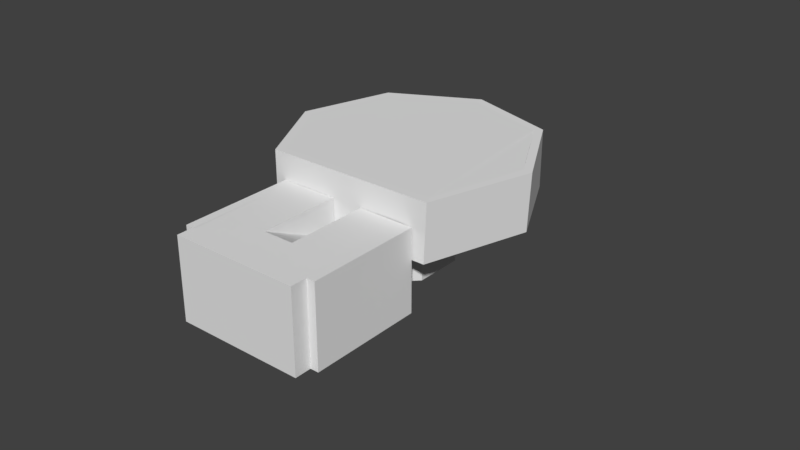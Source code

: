 # Source: Level.blend  (saved by Blender 2.79.0; exported with 4.5.12 LTS)
import bpy
from mathutils import Matrix  # noqa: F401  (used for matrix-valued properties, if any)

bpy.ops.wm.read_factory_settings(use_empty=True)
scene = bpy.context.scene
scene.name = 'Scene'

# ---- collections
col_collection_1 = bpy.data.collections.new('Collection 1'); scene.collection.children.link(col_collection_1)

# ---- materials (node trees are filled in below, after node groups)
mat_staircases = bpy.data.materials.new('Staircases')
mat_staircases.alpha_threshold = 0.0
mat_staircases.use_transparent_shadow = False
mat_staircases.roughness = 0.5
mat_staircases.line_color = (0.0, 0.0, 0.0, 1.0)
mat_ground_floor = bpy.data.materials.new('Ground floor')
mat_ground_floor.alpha_threshold = 0.0
mat_ground_floor.use_transparent_shadow = False
mat_ground_floor.roughness = 0.5
mat_pilar = bpy.data.materials.new('Pilar')
mat_pilar.alpha_threshold = 0.0
mat_pilar.use_transparent_shadow = False
mat_pilar.roughness = 0.5
mat_material = bpy.data.materials.new('Material')
mat_material.alpha_threshold = 0.0
mat_material.use_transparent_shadow = False
mat_material.roughness = 0.5
mat_material.specular_intensity = 0.0
mat_first = bpy.data.materials.new('First')
mat_first.alpha_threshold = 0.0
mat_first.use_transparent_shadow = False
mat_first.roughness = 0.5

# ---- material node trees

# ---- world
world_world = bpy.data.worlds.new('World'); scene.world = world_world
world_world.color = (0.05088, 0.05088, 0.05088)
world_world.use_sun_shadow = False
world_world.sun_shadow_jitter_overblur = 0.0
world_world.cycles.sampling_method = 'MANUAL'

# ---- meshes
me_cube_004 = bpy.data.meshes.new('Cube.004')
me_cube_004.from_pydata([(-7.993, -3.737, -2.242), (-7.993, -3.737, 2.242), (-7.993, 3.737, -2.242), (-7.993, 3.737, 2.242), (7.993, -3.737, -2.242), (7.993, 3.737, -2.242), (-7.993, -2.147e-08, 2.242), (7.993, -2.147e-08, -2.242), (-9.537e-07, -3.737, 0.0), (-9.537e-07, 3.737, 0.0), (-7.993, 1.868, 2.242), (7.993, 1.868, -2.242), (-7.993, -1.868, 2.242), (7.993, -1.868, -2.242), (-3.996, 3.737, 1.121), (3.996, 3.737, -1.121), (3.996, -3.737, -1.121), (-3.996, -3.737, 1.121), (-7.993, 2.802, 2.242), (7.993, 3.737, -1.681), (7.993, 2.802, -2.242), (7.993, -3.737, -1.681), (-5.995, -3.737, 2.242), (-7.993, -0.9341, 2.242), (7.993, -0.9341, -2.242), (1.998, -3.737, 0.0), (-9.537e-07, -3.737, 0.5605), (-9.537e-07, 3.737, 0.5605), (-7.993, 0.9341, 2.242), (7.993, 0.9341, -2.242), (-7.993, -2.802, 2.242), (-5.995, 3.737, 2.242), (7.993, -2.802, -2.242), (1.998, 3.737, 0.0), (-1.998, 3.737, 1.121), (-3.996, 3.737, 1.681), (5.995, 3.737, -1.121), (3.996, 3.737, -0.5605), (5.995, -3.737, -1.121), (3.996, -3.737, -0.5605), (-1.998, -3.737, 1.121), (-3.996, -3.737, 1.681), (-1.998, -3.737, 0.5605), (5.995, -3.737, -1.681), (1.998, 3.737, -0.5605), (5.995, 3.737, -1.681), (-5.995, 3.737, 1.681), (-1.998, 3.737, 0.5605), (1.998, -3.737, -0.5605), (-5.995, -3.737, 1.681), (-7.993, 3.269, 2.242), (7.993, 3.737, -1.962), (-6.994, -3.737, 2.242), (-7.993, -0.4671, 2.242), (0.9991, -3.737, 0.0), (-9.537e-07, 3.737, 0.2802), (-7.993, 1.401, 2.242), (-7.993, -2.335, 2.242), (-3.996, 3.737, 1.401), (3.996, 3.737, -0.8407), (4.995, -3.737, -1.121), (3.996, -3.737, -0.8407), (-2.997, -3.737, 1.121), (-7.993, 2.335, 2.242), (-7.993, 3.737, 0.0), (-1.907e-06, 3.737, -2.242), (-7.993, -1.401, 2.242), (-7.993, 0.4671, 2.242), (-7.993, -3.269, 2.242), (-6.994, 3.737, 2.242), (0.9991, 3.737, 0.0), (-2.997, 3.737, 1.121), (4.995, 3.737, -1.121), (-0.9991, -3.737, 0.5605), (6.994, -3.737, -1.681), (5.995, -3.737, -1.401), (7.993, 0.0, -1.681), (2.997, 3.737, -0.5605), (1.998, 3.737, -0.2802), (6.994, 3.737, -1.681), (5.995, 3.737, -1.401), (-4.995, 3.737, 1.681), (-5.995, 3.737, 1.962), (-0.9991, 3.737, 0.5605), (-1.998, 3.737, 0.8407), (2.997, -3.737, -0.5605), (-4.995, -3.737, 1.681), (5.995, 0.0, -1.121), (5.995, 0.0, -1.681), (5.495, 3.737, -1.121), (5.995, 1.868, -1.121), (5.495, -3.737, -1.121), (5.995, -3.737, -1.261), (5.995, 3.737, -1.261), (5.995, -1.868, -1.121)], [], [(3, 64, 2, 0, 1, 68, 30, 57, 12, 66, 23, 53, 6, 67, 28, 56, 10, 63, 18, 50), (91, 92, 38), (10, 56, 28, 67, 6, 53, 23, 66, 12, 57, 30, 68, 1, 52, 22, 31, 69, 3, 50, 18, 63), (5, 20, 11, 29, 7, 24, 13, 32, 4, 0, 2, 65), (93, 89, 36), (84, 34, 40, 42, 47), (49, 46, 82, 31, 22), (41, 17, 14, 58, 35), (48, 44, 78, 33, 25), (55, 27, 26, 8, 9), (59, 37, 39, 61, 16, 15), (21, 4, 32, 13, 24, 7, 29, 11, 20, 5, 51, 19, 76), (76, 19, 79, 45, 88, 43, 74, 21), (48, 85, 39, 37, 77, 44), (33, 70, 9, 8, 54, 25), (34, 71, 14, 17, 62, 40), (27, 83, 47, 42, 73, 26), (49, 86, 41, 35, 81, 46), (87, 90, 36, 89, 72, 15, 16, 60, 91, 38, 94), (80, 93, 36, 90, 87, 94, 38, 92, 75, 43, 88, 45), (2, 64, 3, 69, 31, 82, 46, 81, 35, 58, 14, 71, 34, 84, 47, 83, 27, 55, 9, 70, 33, 78, 44, 77, 37, 59, 15, 72, 89, 93, 80, 45, 79, 19, 51, 5, 65), (1, 0, 4, 21, 74, 43, 75, 92, 91, 60, 16, 61, 39, 85, 48, 25, 54, 8, 26, 73, 42, 40, 62, 17, 41, 86, 49, 22, 52)])
_uv = me_cube_004.uv_layers.new(name='UVMap')
_uv.uv.foreach_set('vector', [0.7149, 2.033e-08, 0.8124, 1.016e-08, 0.9099, 0.0, 0.9099, 0.3186, 0.7149, 0.3186, 0.7149, 0.2987, 0.7149, 0.2787, 0.7149, 0.2588, 0.7149, 0.2389, 0.7149, 0.219, 0.7149, 0.1991, 0.7149, 0.1792, 0.7149, 0.1593, 0.7149, 0.1394, 0.7149, 0.1195, 0.7149, 0.09955, 0.7149, 0.07964, 0.7149, 0.05973, 0.7149, 0.03982, 0.7149, 0.01991, 0.3737, 0.1065, 0.3676, 0.08518, 0.3737, 0.08518, 0.7149, 0.8761, 0.7149, 0.8561, 0.7149, 0.8362, 0.7149, 0.8163, 0.7149, 0.7964, 0.7149, 0.7765, 0.7149, 0.7566, 0.7149, 0.7367, 0.7149, 0.7168, 0.7149, 0.6969, 0.7149, 0.677, 0.7149, 0.657, 0.7149, 0.6371, 0.7584, 0.6371, 0.8018, 0.6371, 0.8018, 0.9557, 0.7584, 0.9557, 0.7149, 0.9557, 0.7149, 0.9358, 0.7149, 0.9159, 0.7149, 0.896, 0.325, 0.6814, 0.2844, 0.6814, 0.2437, 0.6814, 0.2031, 0.6814, 0.1625, 0.6814, 0.1219, 0.6814, 0.08124, 0.6814, 0.04062, 0.6814, 2.074e-08, 0.6814, 0.0, 0.0, 0.325, 0.0, 0.325, 0.3407, 0.6723, 0.08518, 0.6662, 0.1065, 0.6662, 0.08518, 0.1478, 0.6814, 0.16, 0.6814, 0.16, 1.0, 0.1356, 1.0, 0.1356, 0.6814, 0.2088, 1.0, 0.2088, 0.6814, 0.2209, 0.6814, 0.2331, 0.6814, 0.2331, 1.0, 0.08689, 0.6814, 0.1113, 0.6814, 0.1113, 1.0, 0.09908, 1.0, 0.08689, 1.0, 0.16, 1.0, 0.16, 0.6814, 0.1722, 0.6814, 0.1844, 0.6814, 0.1844, 1.0, 0.9878, 0.9557, 0.9756, 0.9557, 0.9756, 0.6371, 1.0, 0.6371, 1.0, 0.9557, 0.1235, 0.6814, 0.1356, 0.6814, 0.1356, 1.0, 0.1235, 1.0, 0.1113, 1.0, 0.1113, 0.6814, 0.1844, 0.6814, 0.2088, 0.6814, 0.2088, 0.7213, 0.2088, 0.7611, 0.2088, 0.8009, 0.2088, 0.8407, 0.2088, 0.8805, 0.2088, 0.9204, 0.2088, 0.9602, 0.2088, 1.0, 0.1966, 1.0, 0.1844, 1.0, 0.1844, 0.8407, 0.8018, 0.4778, 0.8018, 0.6371, 0.7584, 0.6371, 0.7149, 0.6371, 0.7149, 0.4778, 0.7149, 0.3186, 0.7584, 0.3186, 0.8018, 0.3186, 0.9099, 1.016e-08, 0.9534, 0.0, 0.9968, 1.016e-08, 0.9968, 0.3186, 0.9534, 0.3186, 0.9099, 0.3186, 0.8887, 0.9557, 0.8453, 0.9557, 0.8018, 0.9557, 0.8018, 0.6371, 0.8453, 0.6371, 0.8887, 0.6371, 0.8018, 0.3186, 0.8453, 0.3186, 0.8887, 0.3186, 0.8887, 0.6371, 0.8453, 0.6371, 0.8018, 0.6371, 0.9756, 0.6371, 0.9322, 0.6371, 0.8887, 0.6371, 0.8887, 0.3186, 0.9322, 0.3186, 0.9756, 0.3186, 0.8887, 0.6371, 0.9322, 0.6371, 0.9756, 0.6371, 0.9756, 0.9557, 0.9322, 0.9557, 0.8887, 0.9557, 0.08689, 0.8407, 0.08689, 0.9204, 0.08689, 1.0, 0.06517, 1.0, 0.04345, 1.0, 6.221e-08, 1.0, 0.0, 0.6814, 0.04345, 0.6814, 0.06517, 0.6814, 0.08689, 0.6814, 0.08689, 0.7611, 0.9878, 0.6371, 0.9817, 0.6371, 0.9756, 0.6371, 0.9756, 0.5575, 0.9756, 0.4778, 0.9756, 0.3982, 0.9756, 0.3186, 0.9817, 0.3186, 0.9878, 0.3186, 1.0, 0.3186, 1.0, 0.4778, 1.0, 0.6371, 0.7149, 0.6814, 0.6175, 0.6814, 0.52, 0.6814, 0.52, 0.6388, 0.52, 0.5963, 0.5321, 0.5963, 0.5443, 0.5963, 0.5443, 0.5537, 0.5443, 0.5111, 0.5565, 0.5111, 0.5687, 0.5111, 0.5687, 0.4685, 0.5687, 0.4259, 0.5809, 0.4259, 0.5931, 0.4259, 0.5931, 0.3833, 0.5931, 0.3407, 0.6053, 0.3407, 0.6175, 0.3407, 0.6175, 0.2981, 0.6175, 0.2555, 0.6296, 0.2555, 0.6418, 0.2555, 0.6418, 0.2129, 0.6418, 0.1704, 0.654, 0.1704, 0.6662, 0.1704, 0.6662, 0.1278, 0.6662, 0.1065, 0.6723, 0.08518, 0.6784, 0.08518, 0.6906, 0.08518, 0.6906, 0.04259, 0.6906, 0.0, 0.7028, 0.0, 0.7149, 0.0, 0.7149, 0.3407, 0.52, 0.6814, 0.325, 0.6814, 0.325, 0.0, 0.3493, 0.0, 0.3493, 0.04259, 0.3493, 0.08518, 0.3615, 0.08518, 0.3676, 0.08518, 0.3737, 0.1065, 0.3737, 0.1278, 0.3737, 0.1704, 0.3859, 0.1704, 0.3981, 0.1704, 0.3981, 0.2129, 0.3981, 0.2555, 0.4225, 0.2555, 0.4225, 0.2981, 0.4225, 0.3407, 0.4468, 0.3407, 0.4468, 0.3833, 0.4468, 0.4259, 0.4712, 0.4259, 0.4712, 0.4685, 0.4712, 0.5111, 0.4956, 0.5111, 0.4956, 0.5537, 0.4956, 0.5963, 0.52, 0.5963, 0.52, 0.6388])
me_cube_004.materials.append(mat_staircases)
me_cube_004.use_remesh_preserve_volume = False
me_cube_004.use_remesh_preserve_attributes = False
me_cube_004.use_mirror_vertex_groups = False
me_cube_004.update()
me_cube_001 = bpy.data.meshes.new('Cube.001')
me_cube_001.from_pydata([(-1.92, -1.92, -2.156), (-1.92, -1.92, 1.684), (-1.92, 1.92, -2.156), (-1.92, 1.92, 1.684), (1.92, -1.92, -2.156), (1.92, -1.92, 1.684), (1.92, 1.92, -2.156), (1.92, 1.92, 1.684), (-28.62, 37.57, -2.193), (-36.81, 29.52, -2.193), (-36.91, 18.04, -2.193), (-28.86, 9.856, -2.193), (-17.38, 9.756, -2.193), (-9.196, 17.8, -2.193), (-9.096, 29.28, -2.193), (-17.14, 37.47, -2.193), (-35.84, 29.11, -2.193), (-28.23, 36.59, -2.193), (-35.93, 18.44, -2.193), (-28.45, 10.83, -2.193), (-17.78, 10.74, -2.193), (-10.17, 18.22, -2.193), (-10.08, 28.89, -2.193), (-17.56, 36.5, -2.193), (-35.84, 29.11, 4.846), (-28.23, 36.59, 4.846), (-35.93, 18.44, 4.846), (-28.45, 10.83, 4.846), (-17.78, 10.74, 4.846), (-10.17, 18.22, 4.846), (-10.08, 28.89, 4.846), (-17.56, 36.5, 4.846), (-36.81, 29.52, 4.846), (-28.62, 37.57, 4.846), (-36.91, 18.04, 4.846), (-28.86, 9.856, 4.846), (-17.38, 9.756, 4.846), (-9.196, 17.8, 4.846), (-9.096, 29.28, 4.846), (-17.14, 37.47, 4.846), (-28.86, 9.856, -2.193), (-17.38, 9.756, -2.193), (-17.38, 9.756, 4.846), (-28.86, 9.856, 4.846), (-17.78, 10.74, -2.193), (-28.45, 10.83, -2.193), (-28.45, 10.83, 4.846), (-17.78, 10.74, 4.846), (-24.92, 9.822, 1.784), (-24.92, 10.8, 1.784), (-24.92, 9.822, -2.056), (-24.92, 10.8, -2.056), (-21.08, 9.788, -2.056), (-21.08, 10.77, -2.056), (-21.08, 9.788, 1.784), (-21.08, 10.77, 1.784)], [], [(16, 18, 19, 20, 21, 22, 23, 17), (13, 14, 38, 37), (22, 21, 29, 30), (12, 13, 37, 36), (21, 20, 28, 29), (40, 50, 48, 54, 42, 43), (44, 53, 55, 49, 46, 47), (10, 11, 35, 34), (19, 18, 26, 27), (24, 25, 33, 32), (26, 24, 32, 34), (27, 26, 34, 35), (47, 46, 43, 42), (29, 28, 36, 37), (30, 29, 37, 38), (31, 30, 38, 39), (25, 31, 39, 33), (23, 22, 30, 31), (14, 15, 39, 38), (17, 23, 31, 25), (16, 17, 25, 24), (15, 8, 33, 39), (8, 9, 32, 33), (18, 16, 24, 26), (9, 10, 34, 32), (55, 54, 48, 49), (50, 51, 49, 48), (42, 54, 52, 50, 40, 41), (53, 52, 54, 55), (46, 49, 51, 53, 44, 45), (51, 50, 52, 53), (26, 24, 25, 31, 30, 29, 28, 46, 47, 27)])
_uv = me_cube_001.uv_layers.new(name='UVMap')
_uv.uv.foreach_set('vector', [0.301, 0.4455, 0.4257, 0.5668, 0.4257, 0.7383, 0.301, 0.8596, 0.1247, 0.8596, 0.0, 0.7383, 6.304e-08, 0.5668, 0.1247, 0.4455, 0.5743, 0.4141, 0.5743, 0.5986, 0.458, 0.5986, 0.458, 0.4141, 0.9233, 0.5357, 0.9233, 0.7072, 0.807, 0.7072, 0.807, 0.5357, 0.5743, 0.86, 0.5743, 0.7295, 0.6907, 0.7295, 0.6907, 0.86, 1.97e-08, 0.9809, 0.0, 0.8596, 0.1163, 0.8596, 0.1163, 0.9809, 0.807, 0.7291, 0.8047, 0.7925, 0.7413, 0.7925, 0.7413, 0.8543, 0.6907, 0.9137, 0.6907, 0.7291, 0.458, 0.901, 0.4603, 0.848, 0.5237, 0.848, 0.5237, 0.7863, 0.5743, 0.7295, 0.5743, 0.901, 0.6907, 0.5986, 0.6907, 0.7295, 0.5743, 0.7295, 0.5743, 0.5986, 1.0, 0.0, 1.0, 0.1216, 0.8837, 0.1216, 0.8837, 0.0, 0.01618, 0.3085, 0.1409, 0.4298, 0.1341, 0.4455, 6.304e-08, 0.315, 0.01618, 0.137, 0.01618, 0.3085, 6.304e-08, 0.315, 0.0, 0.1305, 0.1409, 0.01574, 0.01618, 0.137, 0.0, 0.1305, 0.1341, 1.533e-08, 0.4418, 0.4521, 0.4418, 0.6236, 0.4257, 0.6301, 0.4257, 0.4455, 0.4418, 0.137, 0.3172, 0.01574, 0.3239, 0.0, 0.458, 0.1305, 0.4418, 0.3085, 0.4418, 0.137, 0.458, 0.1305, 0.458, 0.315, 0.3172, 0.4298, 0.4418, 0.3085, 0.458, 0.315, 0.3239, 0.4455, 0.1409, 0.4298, 0.3172, 0.4298, 0.3239, 0.4455, 0.1341, 0.4455, 0.9233, 0.4141, 0.9233, 0.5357, 0.807, 0.5357, 0.807, 0.4141, 0.5743, 0.5986, 0.5743, 0.7295, 0.458, 0.7295, 0.458, 0.5986, 0.9233, 0.8285, 0.9233, 1.0, 0.807, 1.0, 0.807, 0.8285, 0.9233, 0.7072, 0.9233, 0.8285, 0.807, 0.8285, 0.807, 0.7072, 0.807, 0.4141, 0.807, 0.5986, 0.6907, 0.5986, 0.6907, 0.4141, 0.807, 0.5986, 0.807, 0.7291, 0.6907, 0.7291, 0.6907, 0.5986, 1.0, 0.1216, 1.0, 0.2931, 0.8837, 0.2931, 0.8837, 0.1216, 0.6907, 0.4141, 0.6907, 0.5986, 0.5743, 0.5986, 0.5743, 0.4141, 0.458, 0.5691, 0.4418, 0.5693, 0.4418, 0.5075, 0.458, 0.5074, 0.4257, 0.6301, 0.4418, 0.6301, 0.4418, 0.6918, 0.4257, 0.6918, 0.6907, 0.9137, 0.7413, 0.8543, 0.8047, 0.8543, 0.8047, 0.7925, 0.807, 0.7291, 0.807, 0.9137, 0.4418, 0.7535, 0.4257, 0.7535, 0.4257, 0.6918, 0.4418, 0.6918, 0.5743, 0.7295, 0.5237, 0.7863, 0.4603, 0.7863, 0.4603, 0.848, 0.458, 0.901, 0.458, 0.7295, 0.458, 0.5074, 0.4418, 0.5073, 0.4418, 0.4455, 0.458, 0.4457, 0.759, 0.4141, 0.5827, 0.4141, 0.458, 0.2928, 0.458, 0.1213, 0.5827, 0.0, 0.759, 4.599e-08, 0.8837, 0.1213, 0.8837, 0.2928, 0.8837, 0.1213, 0.8837, 0.2928])
me_cube_001.materials.append(mat_ground_floor)
me_cube_001.use_remesh_preserve_volume = False
me_cube_001.use_remesh_preserve_attributes = False
me_cube_001.use_mirror_vertex_groups = False
me_cube_001.update()
me_circle_003 = bpy.data.meshes.new('Circle.003')
me_circle_003.from_pydata([(0.0, 15.0, 0.0), (-10.61, 10.61, 0.0), (-15.0, -6.557e-07, 0.0), (-10.61, -10.61, 0.0), (1.311e-06, -15.0, 0.0), (10.61, -10.61, 0.0), (15.0, 1.789e-07, 0.0), (10.61, 10.61, 0.0), (14.4, 1.717e-07, 0.0), (10.18, 10.18, 0.0), (-10.61, 10.61, 23.65), (0.0, 15.0, 23.65), (-15.0, -6.557e-07, 23.65), (-10.61, -10.61, 23.65), (1.311e-06, -15.0, 23.65), (10.61, -10.61, 23.65), (15.0, 1.789e-07, 23.65), (10.61, 10.61, 23.65)], [(8, 9)], [(1, 0, 7, 6, 5, 4, 3, 2), (10, 12, 13, 14, 15, 16, 17, 11), (7, 0, 11, 17), (0, 1, 10, 11), (1, 2, 12, 10), (2, 3, 13, 12), (3, 4, 14, 13), (4, 5, 15, 14), (5, 6, 16, 15), (6, 7, 17, 16)])
_uv = me_circle_003.uv_layers.new(name='UVMap')
_uv.uv.foreach_set('vector', [0.3906, 0.8536, 0.2762, 1.0, 0.1144, 1.0, 1.344e-08, 0.8536, 0.0, 0.6464, 0.1144, 0.5, 0.2762, 0.5, 0.3906, 0.6464, 0.2762, 0.5, 0.1144, 0.5, 0.0, 0.3536, 1.344e-08, 0.1464, 0.1144, 0.0, 0.2762, 3.441e-08, 0.3906, 0.1464, 0.3906, 0.3536, 0.7238, 0.0, 0.7238, 0.1464, 0.3906, 0.1464, 0.3906, 5.161e-08, 0.7238, 0.1464, 0.7238, 0.3536, 0.3906, 0.3536, 0.3906, 0.1464, 0.7238, 0.3536, 0.7238, 0.5, 0.3906, 0.5, 0.3906, 0.3536, 1.0, 0.8531, 0.8382, 0.8531, 0.8382, 0.4266, 1.0, 0.4266, 0.8382, 0.8531, 0.7238, 0.8531, 0.7238, 0.4266, 0.8382, 0.4266, 0.7238, 0.9266, 0.562, 0.9266, 0.562, 0.5, 0.7238, 0.5, 1.0, 0.4266, 0.8856, 0.4266, 0.8856, 6.882e-08, 1.0, 0.0, 0.8856, 0.4266, 0.7238, 0.4266, 0.7238, 1.376e-07, 0.8856, 6.882e-08])
me_circle_003.materials.append(mat_pilar)
me_circle_003.use_remesh_preserve_volume = False
me_circle_003.use_remesh_preserve_attributes = False
me_circle_003.use_mirror_vertex_groups = False
me_circle_003.update()
me_cube_010 = bpy.data.meshes.new('Cube.010')
me_cube_010.from_pydata([(3.791, -1.92, 1.92), (3.791, 1.92, 1.92), (7.631, 1.92, 1.92), (-23.43, -0.5097, -1.92), (-23.43, -0.5097, 1.92), (-23.43, 1.934, -1.92), (-23.43, 1.934, 1.92), (-19.59, -0.5097, -1.92), (-19.59, -0.5097, 1.92), (-19.59, 1.934, -1.92), (-19.59, 1.934, 1.92), (-12.39, -0.5097, -1.92), (-12.39, -0.5097, 1.92), (-12.39, 1.934, -1.92), (-12.39, 1.934, 1.92), (-8.551, -0.5097, -1.92), (-8.551, -0.5097, 1.92), (-8.551, 1.934, -1.92), (-8.551, 1.934, 1.92), (-1.332, -0.49, -0.3609), (-1.332, -0.49, -0.3077), (-1.332, -1.485, -0.3609), (-1.332, -1.485, -0.3077), (-31.06, -0.49, -0.3609), (-31.06, -0.49, -0.3077), (-31.06, -1.485, -0.3609), (-31.06, -1.485, -0.3077), (-1.364, -1.985, -1.92), (-1.364, -1.985, 1.92), (-31.13, -1.985, -1.92), (-31.13, -1.985, 1.92), (-1.364, -1.49, -1.92), (-1.364, -1.49, 1.92), (-31.13, -1.49, -1.92), (-31.13, -1.49, 1.92), (-34.28, -1.92, 1.92), (-34.28, 1.92, 1.92), (-30.44, -1.92, 1.92), (-30.44, 1.92, 1.92), (-12.15, 2.016, -0.03204), (-12.15, 2.033, 0.014), (-19.86, 2.016, -0.03204), (-19.86, 2.033, 0.014), (-19.86, -0.5113, 1.865), (-19.86, -0.5113, 1.918), (-12.15, -0.5113, 1.865), (-12.15, -0.5113, 1.918), (-30.44, -1.506, 1.92), (-30.51, -1.49, 1.92), (-31.13, -1.914, -1.92), (-31.13, -1.914, 1.92), (-1.364, -1.49, -1.916), (-1.364, -1.49, 1.914), (-1.364, 1.934, -1.916), (-1.364, 1.934, 1.914), (0.5822, -1.49, -1.916), (0.5822, -1.49, 1.914), (0.5822, 1.934, -1.916), (0.5822, 1.934, 1.914), (-33.05, -1.49, -1.92), (-33.05, -1.49, 1.91), (-33.05, 1.934, -1.92), (-33.05, 1.934, 1.91), (-31.1, -1.49, -1.92), (-31.1, -1.49, 1.91), (-31.1, 1.934, -1.92), (-31.1, 1.934, 1.91)], [(4, 12), (19, 20), (22, 21), (26, 25), (24, 23), (8, 16), (44, 8), (8, 12), (12, 46)], [(3, 4, 6, 5), (5, 6, 10, 9), (9, 10, 8, 7), (7, 8, 4, 3), (5, 9, 7, 3), (10, 6, 4, 8), (11, 12, 14, 13), (13, 14, 18, 17), (17, 18, 16, 15), (15, 16, 12, 11), (13, 17, 15, 11), (18, 14, 12, 16), (21, 19, 23, 25), (27, 28, 30, 29), (29, 30, 50, 34, 33, 49), (33, 34, 48, 32, 31), (34, 50, 30, 28, 32, 48), (43, 44, 42, 41), (41, 42, 40, 39), (43, 41, 39, 45), (42, 44, 46, 40), (39, 40, 46, 45), (46, 44, 43, 45), (32, 28, 27, 31), (27, 29, 49, 33, 31), (51, 52, 54, 53), (53, 54, 58, 57), (57, 58, 56, 55), (55, 56, 52, 51), (53, 57, 55, 51), (58, 54, 52, 56), (59, 60, 62, 61), (61, 62, 66, 65), (65, 66, 64, 63), (63, 64, 60, 59), (61, 65, 63, 59), (66, 62, 60, 64), (54, 52, 32, 48, 64, 66, 6, 4, 44, 46, 16, 18)])
_uv = me_cube_010.uv_layers.new(name='UVMap')
_uv.uv.foreach_set('vector', [0.7402, 0.129, 0.7402, 8.009e-09, 0.8331, 0.0, 0.8331, 0.129, 0.7399, 0.516, 0.5942, 0.516, 0.5942, 0.387, 0.7399, 0.387, 0.5527, 0.518, 0.5527, 0.647, 0.4597, 0.647, 0.4597, 0.518, 0.5942, 0.129, 0.5942, 1.201e-08, 0.7402, 0.0, 0.7402, 0.129, 0.5942, 0.7736, 0.5942, 0.6446, 0.6871, 0.6446, 0.6871, 0.7736, 0.926, 0.0, 0.926, 0.129, 0.8331, 0.129, 0.8331, 0.0, 0.7402, 0.258, 0.7402, 0.129, 0.8331, 0.129, 0.8331, 0.258, 0.7399, 0.387, 0.5942, 0.387, 0.5942, 0.258, 0.7399, 0.258, 0.78, 0.7736, 0.78, 0.6446, 0.8729, 0.6446, 0.8729, 0.7736, 0.5942, 0.258, 0.5942, 0.129, 0.7402, 0.129, 0.7402, 0.258, 0.6871, 0.7736, 0.6871, 0.6446, 0.78, 0.6446, 0.78, 0.7736, 0.5527, 0.647, 0.5527, 0.776, 0.4597, 0.776, 0.4597, 0.647, 0.4597, 4.004e-09, 0.4219, 0.0, 0.4219, 0.9987, 0.4597, 0.9987, 0.0, 0.0, 0.146, 1.602e-08, 0.146, 1.0, 1.813e-07, 1.0, 0.9441, 0.387, 0.9441, 0.258, 0.9468, 0.258, 0.9629, 0.258, 0.9629, 0.387, 0.9468, 0.387, 0.2918, 1.0, 0.146, 1.0, 0.146, 0.9791, 0.146, 5.606e-08, 0.2918, 0.0, 0.5942, 1.0, 0.578, 1.0, 0.5753, 1.0, 0.5753, 0.0, 0.5942, 0.0, 0.5942, 0.9791, 0.9477, 0.4931, 0.946, 0.4942, 0.9459, 0.3874, 0.9477, 0.387, 0.5565, 0.777, 0.5547, 0.777, 0.5547, 0.518, 0.5565, 0.518, 0.4597, 0.259, 0.5558, 0.259, 0.5558, 0.518, 0.4597, 0.518, 0.5565, 0.259, 0.4597, 0.259, 0.4597, 0.0, 0.5565, 4.869e-06, 0.9459, 0.4942, 0.9441, 0.4937, 0.9443, 0.387, 0.9459, 0.388, 0.5527, 0.777, 0.5527, 0.518, 0.5547, 0.518, 0.5547, 0.777, 0.9473, 0.6446, 0.9285, 0.6446, 0.9285, 0.5156, 0.9473, 0.5156, 0.5565, 1.0, 0.5565, 0.0, 0.5592, 0.0, 0.5753, 0.0, 0.5753, 1.0, 0.5942, 0.6446, 0.5942, 0.516, 0.7243, 0.516, 0.7243, 0.6446, 0.8701, 0.5151, 0.8701, 0.3866, 0.9441, 0.3866, 0.9441, 0.5151, 0.8545, 0.516, 0.8545, 0.6446, 0.7243, 0.6446, 0.7243, 0.516, 0.8545, 0.6446, 0.8545, 0.516, 0.9285, 0.516, 0.9285, 0.6446, 0.8729, 0.7596, 0.9469, 0.7596, 0.9469, 0.8746, 0.8729, 0.8746, 0.9469, 0.7596, 0.8729, 0.7596, 0.8729, 0.6446, 0.9469, 0.6446, 0.8701, 0.3866, 0.8701, 0.5153, 0.7399, 0.5153, 0.7399, 0.3866, 0.8701, 0.3864, 0.8701, 0.258, 0.9441, 0.258, 0.9441, 0.3864, 0.8701, 0.258, 0.8701, 0.3866, 0.7399, 0.3866, 0.7399, 0.258, 0.8331, 0.2576, 0.8331, 0.129, 0.9071, 0.129, 0.9071, 0.2576, 0.9071, 0.129, 0.9811, 0.129, 0.9811, 0.244, 0.9071, 0.244, 1.0, 0.115, 0.926, 0.115, 0.926, 0.0, 1.0, 4.004e-09, 0.4219, 1.134e-05, 0.2918, 1.134e-05, 0.2918, 0.0, 0.2918, 0.9791, 0.2918, 0.999, 0.4219, 0.999, 0.4219, 0.7413, 0.329, 0.7413, 0.329, 0.6214, 0.329, 0.3624, 0.329, 0.2414, 0.4219, 0.2414])
me_cube_010.materials.append(mat_material)
me_cube_010.use_remesh_preserve_volume = False
me_cube_010.use_remesh_preserve_attributes = False
me_cube_010.use_mirror_vertex_groups = False
me_cube_010.update()
me_cube_011 = bpy.data.meshes.new('Cube.011')
me_cube_011.from_pydata([(23.07, -26.34, -3.6), (23.07, -26.34, 0.2395), (22.84, -22.51, -3.599), (22.84, -22.51, 0.2407), (26.9, -26.11, -3.596), (26.9, -26.11, 0.2441), (26.68, -22.28, -3.595), (26.67, -22.28, 0.2453), (-5.921, 11.5, -3.658), (-13.62, 2.987, -3.67), (-13.04, -8.479, -3.674), (-4.524, -16.18, -3.666), (14.62, -9.041, -3.617), (13.9, 4.158, -3.705), (5.545, 12.08, -3.644), (-2.645, -13.62, -3.666), (-12.63, 2.629, 3.37), (-5.475, 10.54, 3.381), (-12.09, -8.027, 3.367), (-4.177, -15.18, 3.373), (5.454, -13.05, 3.386), (14.19, -8.244, 3.444), (13.26, 3.838, 3.377), (5.181, 11.08, 3.394), (-13.63, 2.985, 3.369), (-5.929, 11.5, 3.381), (-13.05, -8.481, 3.365), (-4.532, -16.18, 3.373), (14.96, -8.975, 3.413), (14.24, 4.223, 3.326), (5.537, 12.08, 3.395), (-3.589, -19.08, 3.373), (6.24, -14.93, 3.386), (-12.62, 2.632, -3.669), (-5.467, 10.55, -3.658), (-12.08, -8.024, -3.672), (-1.297, -7.12, -3.659), (12.91, 3.773, -3.653), (5.189, 11.08, -3.645), (-9.044, 6.589, -3.663), (-12.35, -2.696, -3.671), (-8.126, -11.6, -3.669), (12.81, -1.561, -3.598), (9.147, 7.507, -3.641), (-0.1387, 10.82, -3.651), (-2.826, -5.738, -3.661), (-8.592, 1.196, -3.665), (-12.36, -2.699, 3.329), (-2.733, -11.15, -3.662), (9.613, -5.29, -3.646), (3.754, 7.055, -3.648), (0.06052, 6.869, -3.652), (6.497, 4.576, -3.646), (-8.405, -2.497, -3.666), (-6.112, 3.939, -3.661), (-9.048, 6.588, -0.6634), (-5.47, 10.55, -0.6577), (-0.1423, 10.81, -0.6513), (5.186, 11.08, -0.6449), (-3.184, 1.288, -0.6584), (-1.802, 2.817, -0.6562), (-12.62, 2.631, -0.6691), (0.2562, 2.921, -0.6537), (-8.595, 1.195, -0.6649), (3.75, 7.054, -0.648), (0.05696, 6.868, -0.6525), (-6.116, 3.938, -0.6609), (-12.63, 2.629, 3.331), (0.2514, 2.919, 3.346), (2.31, 3.023, 3.349), (-8.6, 1.193, 3.335), (-4.57, -0.2424, 3.339), (3.745, 7.053, 3.352), (5.181, 11.08, 3.355), (9.139, 7.505, 3.359), (-3.189, 1.286, 3.342), (0.05221, 6.866, 3.348), (6.488, 4.573, 3.354), (-8.414, -2.5, 3.334), (-6.12, 3.937, 3.339), (-8.128, -11.6, -1.669), (-12.09, -8.025, -1.672), (13.37, -1.399, -1.64), (9.145, 7.507, -1.641), (13.1, 3.929, -1.638), (-4.461, -2.299, -1.661), (-4.564, -0.2405, -1.661), (-2.828, -5.739, -1.661), (-4.357, -4.357, -1.662), (3.844, 1.643, -1.65), (5.373, 0.261, -1.649), (-8.594, 1.195, -1.665), (3.751, 7.054, -1.648), (2.315, 3.025, -1.651), (-12.35, -2.697, -1.671), (-4.168, -15.18, -3.666), (5.477, -1.797, -1.649), (-2.733, -11.15, -3.662), (9.613, -5.29, -3.646), (6.494, 4.575, -1.646), (9.424, -1.598, -1.645), (-5.478, -8.671, -1.665), (-8.408, -2.498, -1.666), (-2.733, -11.15, -3.662), (-1.297, -7.12, -3.659), (-1.294, -7.116, -3.657), (-3.091, -12.16, -3.663), (-2.832, -5.742, -1.66), (-2.828, -5.741, -3.664), (-2.912, -11.65, -3.663), (-2.823, -5.735, -3.657), (-1.299, -7.123, -3.661), (-3.271, -12.66, -3.664), (-2.824, -5.736, -1.661), (5.583, -3.854, -3.65), (9.613, -5.29, -3.646), (13.51, -4.062, -2.641), (11.4, -1.498, -1.642), (13.57, -5.394, -3.141), (12.38, -1.448, -1.641), (13.44, -2.73, -2.14), (10.41, -1.548, -1.643), (13.61, -6.06, -3.641), (12.88, -1.424, -1.64), (13.47, -3.396, -2.64), (10.9, -1.523, -1.643), (13.54, -4.728, -3.141), (11.89, -1.473, -1.642), (13.41, -2.064, -2.14), (9.917, -1.573, -1.644), (-4.699, -2.374, -1.662), (-4.803, -0.3158, -1.661), (-3.066, -5.814, -1.661), (-4.595, -4.432, -1.662), (-4.461, -2.299, -1.161), (-4.565, -0.2407, -1.161), (-4.7, -2.374, -1.162), (-4.803, -0.316, -1.161), (-4.357, -4.357, -1.162), (-4.461, -2.299, -1.161), (-4.596, -4.432, -1.162), (-4.7, -2.374, -1.162), (-2.829, -5.739, -1.161), (-4.357, -4.357, -1.162), (-3.067, -5.814, -1.161), (-4.596, -4.432, -1.162), (3.844, 1.643, -1.65), (5.373, 0.261, -1.649), (2.315, 3.025, -1.651), (5.477, -1.797, -1.649), (2.733, 3.299, -1.151), (2.315, 3.025, -1.151), (5.894, -1.523, -1.149), (5.372, 0.2609, -1.149), (4.262, 1.917, -1.649), (5.791, 0.5352, -1.648), (5.895, -1.523, -1.649), (2.734, 3.299, -1.651), (4.262, 1.917, -1.149), (5.476, -1.797, -1.149), (3.844, 1.643, -1.15), (5.791, 0.535, -1.148), (8.852, -10.23, -0.2894), (9.161, -11.08, -3.496), (9.164, -11.09, -0.2894), (8.848, -10.22, -3.496), (-1.19, -14.94, -0.2894), (11.43, -10.23, -3.496), (-1.478, -14.15, -0.2894), (11.11, -9.354, -3.496), (-1.193, -14.94, -3.496), (-1.478, -14.15, -3.496), (1.074, -14.09, -3.496), (0.7823, -13.29, -3.496), (-1.19, -14.94, -2.312), (1.079, -14.11, -0.2894), (0.7822, -13.29, -0.2894), (11.12, -9.372, -0.2894), (11.43, -10.25, -0.2894), (8.848, -10.22, -2.324), (11.43, -10.23, -2.453), (11.11, -9.354, -2.895), (-3.18, 1.289, -3.658), (-1.798, 2.818, -3.656), (-4.458, -2.298, -3.661), (-4.354, -4.356, -3.662), (-4.562, -0.2398, -3.661), (13.85, -8.309, -3.586), (5.479, -1.796, -3.649), (-4.168, -15.18, -3.666), (5.583, -3.854, -3.65), (3.847, 1.644, -3.65), (5.375, 0.2618, -3.649), (0.2597, 2.922, -3.654), (2.318, 3.026, -3.651), (9.306, -6.15, -3.644), (9.306, -6.15, -3.644), (-1.873, -11.46, -3.66), (-0.6167, -7.93, -3.657), (13.64, -6.726, -3.641), (-0.4373, -7.426, -3.656), (-1.873, -11.46, -3.66), (-1.335, -9.945, -3.658), (-1.155, -9.441, -3.658), (-0.9756, -8.937, -3.658), (-0.7962, -8.433, -3.657), (-1.514, -10.45, -3.659), (-0.4366, -7.429, -3.66), (-0.438, -7.423, -3.652), (-2.824, -5.741, -1.67), (-2.831, -5.735, -1.651), (-0.4265, -7.434, -3.659), (-0.4506, -7.419, -3.652), (-1.297, -7.12, -3.665), (-1.294, -7.115, -3.659), (-2.83, -5.735, -3.666), (-2.822, -5.741, -3.656)], [(19, 32), (20, 31)], [(187, 189, 171, 173, 176, 179, 165, 169, 181), (12, 13, 29, 28), (37, 42, 187, 21, 22), (10, 11, 27, 26), (189, 41, 35, 18, 19), (38, 43, 37, 22, 23), (13, 14, 30, 29), (34, 44, 38, 23, 17), (33, 39, 34, 17, 16), (14, 8, 25, 30), (8, 9, 24, 25), (35, 40, 33, 16, 18), (9, 10, 26, 24), (54, 182, 59, 66), (54, 46, 70, 79), (37, 43, 83, 84), (191, 192, 90, 89), (187, 42, 82, 128, 120, 124, 116, 126, 118, 122, 199), (38, 44, 57, 58), (33, 46, 63, 61), (44, 34, 56, 57), (38, 50, 72, 73), (182, 54, 79, 75), (42, 37, 84, 82), (52, 50, 92, 99), (194, 191, 89, 93), (192, 188, 96, 90), (28, 27, 11, 174, 166, 175, 164, 178, 180, 12), (34, 39, 55, 56), (50, 52, 77, 72), (51, 50, 64, 65), (60, 62, 65, 64, 58, 57, 56, 55, 61, 63, 66, 59), (193, 51, 65, 62), (39, 33, 61, 55), (46, 54, 66, 63), (183, 193, 62, 60), (182, 183, 60, 59), (50, 38, 58, 64), (78, 70, 67, 47), (68, 69, 72, 76), (72, 77, 74, 73), (71, 75, 79, 70), (43, 38, 73, 74), (46, 33, 67, 70), (51, 193, 68, 76), (40, 53, 78, 47), (193, 194, 69, 68), (186, 182, 75, 71), (194, 50, 72, 69), (46, 186, 71, 70), (50, 51, 76, 72), (33, 40, 47, 67), (52, 43, 74, 77), (53, 46, 70, 78), (90, 96, 100, 129, 121, 125, 117, 127, 119, 123, 82, 84, 83, 99, 92, 93, 89), (50, 194, 93, 92), (185, 184, 85, 88), (184, 186, 86, 85), (189, 48, 97, 109, 106, 112, 95), (43, 52, 99, 83), (45, 185, 88, 87), (190, 49, 115, 114), (130, 133, 140, 141), (132, 87, 142, 144), (131, 130, 136, 137), (134, 135, 137, 136), (130, 85, 134, 136), (85, 86, 135, 134), (86, 131, 137, 135), (138, 139, 141, 140), (88, 85, 139, 138), (85, 130, 141, 139), (133, 88, 138, 140), (142, 143, 145, 144), (87, 88, 143, 142), (88, 133, 145, 143), (133, 132, 144, 145), (89, 146, 148, 93), (96, 149, 147, 90), (90, 147, 146, 89), (146, 160, 151, 148), (147, 153, 160, 146), (155, 161, 152, 156), (149, 159, 153, 147), (160, 158, 150, 151), (154, 158, 161, 155), (157, 150, 158, 154), (148, 151, 150, 157), (153, 161, 158, 160), (156, 152, 159, 149), (159, 152, 161, 153), (102, 94, 81, 80, 101, 87, 88, 85, 86, 91), (22, 21, 28, 29, 30, 25, 17, 23), (165, 163, 167, 169), (177, 178, 164, 162), (173, 172, 175, 176), (12, 180, 167, 163, 164, 175, 172), (170, 171, 168, 166, 174), (12, 172, 170, 174, 11), (163, 165, 179, 162, 164), (168, 171, 189, 19, 21, 187, 181, 177, 162, 179, 176), (176, 175, 166, 168), (169, 167, 180, 178, 177, 181), (171, 170, 172, 173), (16, 17, 25, 24, 26, 27, 28, 21, 19, 18), (16, 17, 23, 73, 74, 22, 21, 19, 18), (190, 96, 188), (114, 115, 98, 199, 82, 123, 119, 127, 117, 125, 121, 129, 100, 96, 190), (15, 197, 48, 189), (195, 196, 98, 49), (194, 193, 183, 182, 186, 184, 185, 45, 36, 104, 200, 198, 205, 204, 203, 202, 206, 201, 197, 15, 189, 187, 199, 98, 196, 195, 49, 190, 188, 192, 191), (209, 212, 207, 107), (197, 201, 103, 48), (212, 209, 113, 208), (87, 200, 36, 45), (211, 210, 107, 207), (189, 15, 201, 197, 206, 202, 203, 204, 205, 198, 200, 87, 101, 80), (205, 198, 200, 104, 103, 201, 206, 202, 203, 204), (212, 214, 111, 207), (210, 211, 208, 113), (214, 212, 208, 105), (213, 211, 207, 111), (211, 213, 105, 208), (214, 216, 108, 111), (216, 214, 105, 110), (215, 213, 111, 108), (213, 215, 110, 105), (216, 209, 107, 108), (209, 216, 110, 113), (210, 215, 108, 107), (215, 210, 113, 110)])
_uv = me_cube_011.uv_layers.new(name='UVMap')
_uv.uv.foreach_set('vector', [0.7106, 0.9945, 0.7104, 0.7054, 0.7129, 0.7485, 0.7128, 0.7848, 0.7626, 0.785, 0.7305, 0.9143, 0.7123, 0.9143, 0.7121, 0.9505, 0.7215, 0.9506, 0.2557, 0.4214, 0.2547, 0.6057, 0.1454, 0.6043, 0.1463, 0.4201, 0.8306, 0.1374, 0.8313, 0.08397, 0.8312, 0.003375, 0.9405, 0.0, 0.9398, 0.134, 0.8198, 0.8629, 0.8199, 0.6903, 0.9293, 0.6903, 0.9292, 0.8629, 0.8217, 0.6903, 0.8208, 0.6163, 0.8198, 0.5423, 0.9291, 0.5423, 0.9311, 0.6903, 0.8311, 0.2973, 0.8309, 0.2171, 0.8306, 0.1374, 0.9398, 0.134, 0.9405, 0.2972, 0.2547, 0.6057, 0.2557, 0.7669, 0.1463, 0.7669, 0.1454, 0.6043, 0.0, 0.8428, 2.932e-05, 0.7684, 5.863e-05, 0.694, 0.1094, 0.694, 0.1094, 0.8428, 5.865e-05, 0.9904, 2.932e-05, 0.9166, 0.0, 0.8428, 0.1094, 0.8428, 0.1094, 0.9904, 0.2557, 0.7391, 0.2557, 0.5793, 0.3651, 0.5793, 0.3651, 0.7391, 0.2557, 0.5793, 0.2557, 0.4201, 0.3651, 0.4201, 0.3651, 0.5793, 0.8198, 0.5423, 0.8208, 0.4681, 0.8217, 0.3938, 0.9311, 0.3938, 0.9291, 0.5423, 0.8199, 0.9867, 0.8198, 0.8629, 0.9292, 0.8629, 0.9293, 0.9867, 0.2494, 0.8722, 0.2494, 0.9316, 0.2028, 0.9316, 0.2028, 0.8722, 0.2557, 0.7391, 0.3087, 0.7391, 0.3087, 0.8443, 0.2557, 0.8443, 0.9625, 0.5643, 0.9634, 0.6392, 0.9324, 0.6393, 0.9311, 0.5653, 0.1405, 0.725, 0.1405, 0.756, 0.1094, 0.756, 0.1095, 0.725, 0.9627, 0.3938, 0.9624, 0.4924, 0.9317, 0.4911, 0.9396, 0.4818, 0.9397, 0.4725, 0.9475, 0.4632, 0.9476, 0.4539, 0.9554, 0.4446, 0.9555, 0.4353, 0.9634, 0.426, 0.9634, 0.4167, 0.3651, 0.7165, 0.3651, 0.6423, 0.4117, 0.6423, 0.4117, 0.7165, 0.9871, 0.1147, 0.9871, 0.1737, 0.9405, 0.1738, 0.9405, 0.1147, 0.3651, 0.6423, 0.3651, 0.5681, 0.4117, 0.5681, 0.4117, 0.6423, 0.2454, 0.8722, 0.1985, 0.8722, 0.1985, 0.7669, 0.2454, 0.7669, 0.6238, 0.8125, 0.6804, 0.8118, 0.6804, 0.917, 0.6238, 0.9177, 0.9624, 0.4924, 0.9625, 0.5643, 0.9311, 0.5653, 0.9317, 0.4911, 0.9634, 0.5864, 0.9634, 0.5352, 0.9945, 0.5356, 0.9945, 0.5868, 0.1406, 0.694, 0.1405, 0.725, 0.1095, 0.725, 0.1095, 0.694, 0.1405, 0.756, 0.1405, 0.7782, 0.1095, 0.7782, 0.1094, 0.756, 0.8198, 0.3938, 0.8198, 0.7053, 0.7104, 0.7054, 0.7313, 0.6521, 0.7628, 0.652, 0.7627, 0.6157, 0.7624, 0.4863, 0.7624, 0.4501, 0.7287, 0.4501, 0.7106, 0.3991, 0.3651, 0.5681, 0.3651, 0.4941, 0.4117, 0.4941, 0.4117, 0.5681, 0.5663, 0.8118, 0.6238, 0.8118, 0.6238, 0.917, 0.5663, 0.917, 0.9534, 0.3489, 0.9534, 0.2974, 1.0, 0.2973, 1.0, 0.3489, 0.02263, 0.5827, 0.0, 0.5608, 0.0434, 0.5188, 0.002793, 0.4795, 0.02821, 0.4201, 0.08679, 0.4768, 0.1454, 0.5336, 0.1454, 0.6138, 0.1454, 0.694, 0.084, 0.6694, 0.084, 0.6138, 0.02263, 0.6137, 0.9405, 0.2866, 0.9405, 0.2316, 0.9871, 0.231, 0.9871, 0.286, 0.3651, 0.4941, 0.3651, 0.4201, 0.4117, 0.4201, 0.4117, 0.4941, 0.6129, 0.917, 0.6129, 0.9682, 0.5663, 0.9682, 0.5663, 0.917, 0.9405, 0.2025, 0.9405, 0.1738, 0.9871, 0.1738, 0.9871, 0.2025, 0.9405, 0.231, 0.9405, 0.2025, 0.9871, 0.2025, 0.9871, 0.231, 0.9311, 0.6864, 0.9311, 0.6407, 0.9777, 0.6393, 0.9777, 0.685, 0.9534, 0.2974, 0.9534, 0.353, 0.892, 0.3775, 0.892, 0.2973, 0.2028, 0.9316, 0.1708, 0.9316, 0.1454, 0.8722, 0.2028, 0.8722, 0.8306, 0.3529, 0.8306, 0.2974, 0.892, 0.2973, 0.892, 0.3775, 0.9547, 0.9027, 0.9867, 0.9027, 0.9867, 0.9621, 0.9293, 0.9621, 0.4304, 0.8127, 0.5069, 0.8118, 0.5069, 0.917, 0.4304, 0.9179, 0.3087, 0.7391, 0.3559, 0.7391, 0.3559, 0.8443, 0.3087, 0.8443, 0.3122, 0.8444, 0.3562, 0.8443, 0.3562, 0.9496, 0.3122, 0.9496, 0.3651, 0.8218, 0.422, 0.8218, 0.422, 0.9271, 0.3651, 0.9271, 0.1391, 0.9057, 0.1094, 0.9057, 0.1094, 0.8004, 0.1391, 0.8004, 0.7099, 0.917, 0.6804, 0.917, 0.6804, 0.8118, 0.7099, 0.8118, 0.9293, 0.7961, 0.9765, 0.7975, 0.9765, 0.9027, 0.9293, 0.9013, 0.3651, 0.7165, 0.4261, 0.7166, 0.4261, 0.8218, 0.3651, 0.8218, 0.1985, 0.8722, 0.1454, 0.8722, 0.1454, 0.7669, 0.1985, 0.7669, 0.5069, 0.8118, 0.5663, 0.8118, 0.5663, 0.917, 0.5069, 0.9171, 0.3122, 0.9496, 0.2557, 0.9496, 0.2557, 0.8444, 0.3122, 0.8443, 0.9293, 0.6903, 0.9825, 0.6909, 0.9825, 0.7961, 0.9293, 0.7955, 0.5379, 0.6835, 0.5684, 0.6739, 0.5873, 0.7305, 0.5897, 0.7375, 0.5921, 0.7446, 0.5944, 0.7517, 0.5968, 0.7587, 0.5992, 0.7658, 0.6015, 0.7729, 0.6039, 0.7799, 0.6063, 0.787, 0.5275, 0.8118, 0.4537, 0.7753, 0.4816, 0.7224, 0.4304, 0.6972, 0.4809, 0.6554, 0.5094, 0.6694, 0.9945, 0.5868, 0.9945, 0.6322, 0.9634, 0.6322, 0.9634, 0.5868, 0.9405, 0.05752, 0.9407, 0.02884, 0.9718, 0.02871, 0.9716, 0.0574, 0.9407, 0.02884, 0.941, 0.0001536, 0.9721, 3.073e-05, 0.9718, 0.02871, 0.4278, 0.4455, 0.4278, 0.4201, 0.4278, 0.4201, 0.4278, 0.4233, 0.4278, 0.4264, 0.4278, 0.4296, 0.4278, 0.4455, 0.1405, 0.9057, 0.1405, 0.9605, 0.1094, 0.9605, 0.1094, 0.9057, 0.941, 0.08609, 0.9405, 0.05752, 0.9716, 0.0574, 0.9721, 0.08597, 0.0, 0.0, 0.0, 0.0, 0.0, 0.0, 0.0, 0.0, 0.2454, 0.7891, 0.2454, 0.7669, 0.2531, 0.7669, 0.2531, 0.7891, 0.4259, 0.6177, 0.4298, 0.6177, 0.4298, 0.6252, 0.4259, 0.6252, 0.3559, 0.7923, 0.3559, 0.77, 0.3636, 0.7701, 0.3636, 0.7923, 0.4297, 0.5069, 0.4297, 0.5379, 0.4259, 0.5369, 0.4259, 0.5059, 0.4298, 0.6102, 0.4259, 0.6102, 0.4259, 0.6026, 0.4298, 0.6026, 0.9718, 0.02871, 0.9721, 3.073e-05, 0.9798, 0.0, 0.9796, 0.02868, 0.4259, 0.6252, 0.4298, 0.6252, 0.4298, 0.6327, 0.4259, 0.6327, 0.4297, 0.5388, 0.4297, 0.5698, 0.4259, 0.5688, 0.4259, 0.5379, 0.9716, 0.0574, 0.9718, 0.02871, 0.9796, 0.02868, 0.9793, 0.05737, 0.4259, 0.6402, 0.4298, 0.6402, 0.4298, 0.6478, 0.4259, 0.6478, 0.4259, 0.6102, 0.4298, 0.6102, 0.4298, 0.6177, 0.4259, 0.6177, 0.4293, 0.5698, 0.4293, 0.6007, 0.4259, 0.6026, 0.4259, 0.5717, 0.9721, 0.08597, 0.9716, 0.0574, 0.9793, 0.05737, 0.9798, 0.08594, 0.4259, 0.6327, 0.4298, 0.6327, 0.4298, 0.6402, 0.4259, 0.6402, 0.3636, 0.7391, 0.3636, 0.77, 0.3559, 0.77, 0.3559, 0.7391, 0.0, 0.0, 0.0, 0.0, 0.0, 0.0, 0.0, 0.0, 0.0, 0.0, 0.0, 0.0, 0.0, 0.0, 0.0, 0.0, 0.0, 0.0, 0.0, 0.0, 0.0, 0.0, 0.0, 0.0, 0.4278, 0.4511, 0.42, 0.4511, 0.42, 0.4201, 0.4278, 0.4201, 0.4278, 0.4821, 0.42, 0.482, 0.42, 0.4511, 0.4278, 0.4511, 0.4195, 0.4488, 0.4117, 0.4488, 0.4122, 0.4201, 0.42, 0.4201, 0.4278, 0.5043, 0.42, 0.5043, 0.42, 0.482, 0.4278, 0.4821, 0.9793, 0.4238, 0.9715, 0.4238, 0.9796, 0.3938, 0.9874, 0.3938, 0.4198, 0.4774, 0.412, 0.4773, 0.4117, 0.4488, 0.4195, 0.4488, 0.42, 0.5059, 0.4122, 0.5059, 0.412, 0.4773, 0.4198, 0.4774, 0.4194, 0.6989, 0.4194, 0.7064, 0.4117, 0.7064, 0.4117, 0.6989, 0.9712, 0.4537, 0.9634, 0.4537, 0.9715, 0.4238, 0.9793, 0.4238, 0.4194, 0.7064, 0.4194, 0.6989, 0.4271, 0.6989, 0.4271, 0.7064, 0.9874, 0.4805, 0.9796, 0.4805, 0.9634, 0.4537, 0.9712, 0.4537, 0.5017, 0.4751, 0.4828, 0.4186, 0.5616, 0.3938, 0.6354, 0.4302, 0.6075, 0.4832, 0.5796, 0.5361, 0.5511, 0.5221, 0.5207, 0.5316, 0.4902, 0.5412, 0.4471, 0.4923, 0.1348, 0.405, 0.3229, 0.4092, 0.3349, 0.4201, 0.1297, 0.4201, 0.0005397, 0.2957, 0.0, 0.1231, 0.01522, 0.1292, 0.01572, 0.2896, 0.9537, 0.349, 0.9679, 0.3489, 0.9679, 0.3853, 0.9534, 0.3854, 0.9679, 0.3489, 0.9823, 0.349, 0.9823, 0.3854, 0.9681, 0.3853, 0.4117, 0.6506, 0.4235, 0.6506, 0.4237, 0.6989, 0.4117, 0.6989, 0.7106, 0.3991, 0.7287, 0.4501, 0.7125, 0.4502, 0.7126, 0.4864, 0.7624, 0.4863, 0.7627, 0.6157, 0.7129, 0.6158, 0.4246, 0.6024, 0.4117, 0.6023, 0.4117, 0.5541, 0.4248, 0.5542, 0.4248, 0.5846, 0.7106, 0.3991, 0.7129, 0.6158, 0.713, 0.6521, 0.7313, 0.6521, 0.7104, 0.7054, 0.4259, 0.5541, 0.4118, 0.5541, 0.4117, 0.5365, 0.4118, 0.506, 0.4259, 0.5059, 0.7627, 0.7487, 0.7129, 0.7485, 0.7104, 0.7054, 0.8198, 0.7056, 0.8198, 1.0, 0.7106, 0.9945, 0.7215, 0.9506, 0.762, 0.9507, 0.7621, 0.9144, 0.7305, 0.9143, 0.7626, 0.785, 0.6804, 0.917, 0.6939, 0.9171, 0.6939, 0.9535, 0.6808, 0.9534, 0.4118, 0.6024, 0.4247, 0.6024, 0.4246, 0.6181, 0.4247, 0.6506, 0.4118, 0.6506, 0.4117, 0.6114, 0.6942, 0.9171, 0.7071, 0.917, 0.7071, 0.9534, 0.6939, 0.9535, 0.132, 0.01532, 0.01522, 0.1292, 0.0, 0.1231, 0.1257, 0.0006299, 0.304, 0.0, 0.4304, 0.1216, 0.3349, 0.4201, 0.3229, 0.4092, 0.4152, 0.1278, 0.2977, 0.01474, 0.7165, 0.004314, 0.8306, 0.1208, 0.8261, 0.2811, 0.8261, 0.2811, 0.7659, 0.3363, 0.7042, 0.3938, 0.5159, 0.3938, 0.4304, 0.1104, 0.5508, 0.0, 0.1406, 0.8004, 0.1095, 0.7782, 0.1405, 0.7782, 0.6001, 0.6645, 0.6432, 0.7134, 0.6432, 0.7134, 0.6863, 0.7623, 0.6063, 0.787, 0.6039, 0.7799, 0.6015, 0.7729, 0.5992, 0.7658, 0.5968, 0.7587, 0.5944, 0.7517, 0.5921, 0.7446, 0.5897, 0.7375, 0.5873, 0.7305, 0.5684, 0.6739, 0.6001, 0.6645, 0.6962, 0.4966, 0.6691, 0.519, 0.6599, 0.5086, 0.7104, 0.4668, 0.654, 0.7045, 0.654, 0.7045, 0.6432, 0.7134, 0.6432, 0.7134, 0.4822, 0.6555, 0.4723, 0.626, 0.4624, 0.5966, 0.477, 0.569, 0.4915, 0.5414, 0.5219, 0.5318, 0.5524, 0.5222, 0.5809, 0.5363, 0.6094, 0.5503, 0.6094, 0.5503, 0.6186, 0.5608, 0.6249, 0.5556, 0.6312, 0.5503, 0.6375, 0.5451, 0.6438, 0.5399, 0.6501, 0.5347, 0.6565, 0.5295, 0.6691, 0.519, 0.6691, 0.519, 0.6962, 0.4966, 0.7104, 0.4668, 0.7104, 0.7568, 0.6863, 0.7623, 0.6432, 0.7134, 0.654, 0.7045, 0.654, 0.7045, 0.6432, 0.7134, 0.6001, 0.6645, 0.5696, 0.6741, 0.5392, 0.6837, 0.5107, 0.6696, 0.5796, 0.5361, 0.6186, 0.5608, 0.6186, 0.5608, 0.5796, 0.5361, 0.6691, 0.519, 0.6691, 0.519, 0.6599, 0.5086, 0.6599, 0.5086, 0.6186, 0.5608, 0.5796, 0.5361, 0.5796, 0.5361, 0.6186, 0.5608, 0.5796, 0.5361, 0.6186, 0.5608, 0.6094, 0.5503, 0.5809, 0.5363, 0.6186, 0.5608, 0.5796, 0.5361, 0.5796, 0.5361, 0.6186, 0.5608, 0.7104, 0.4668, 0.6962, 0.4966, 0.6691, 0.519, 0.6691, 0.519, 0.6565, 0.5295, 0.6501, 0.5347, 0.6438, 0.5399, 0.6375, 0.5451, 0.6312, 0.5503, 0.6249, 0.5556, 0.6186, 0.5608, 0.5796, 0.5361, 0.6075, 0.4832, 0.6354, 0.4302, 0.6312, 0.5503, 0.6249, 0.5556, 0.6186, 0.5608, 0.6094, 0.5503, 0.6599, 0.5086, 0.6691, 0.519, 0.6565, 0.5295, 0.6501, 0.5347, 0.6438, 0.5399, 0.6375, 0.5451, 0.6186, 0.5608, 0.6094, 0.5503, 0.6094, 0.5503, 0.6186, 0.5608, 0.5796, 0.5361, 0.6186, 0.5608, 0.6186, 0.5608, 0.5796, 0.5361, 0.6094, 0.5503, 0.6186, 0.5608, 0.6186, 0.5608, 0.6094, 0.5503, 0.6094, 0.5503, 0.6186, 0.5608, 0.6186, 0.5608, 0.6094, 0.5503, 0.6186, 0.5608, 0.6094, 0.5503, 0.6094, 0.5503, 0.6186, 0.5608, 0.6094, 0.5503, 0.5809, 0.5363, 0.5809, 0.5363, 0.6094, 0.5503, 0.5809, 0.5363, 0.6094, 0.5503, 0.6094, 0.5503, 0.5809, 0.5363, 0.5809, 0.5363, 0.6094, 0.5503, 0.6094, 0.5503, 0.5809, 0.5363, 0.6094, 0.5503, 0.5809, 0.5363, 0.5809, 0.5363, 0.6094, 0.5503, 0.5809, 0.5363, 0.5796, 0.5361, 0.5796, 0.5361, 0.5809, 0.5363, 0.5796, 0.5361, 0.5809, 0.5363, 0.5809, 0.5363, 0.5796, 0.5361, 0.5796, 0.5361, 0.5809, 0.5363, 0.5809, 0.5363, 0.5796, 0.5361, 0.5809, 0.5363, 0.5796, 0.5361, 0.5796, 0.5361, 0.5809, 0.5363])
me_cube_011.materials.append(mat_first)
me_cube_011.use_remesh_preserve_volume = False
me_cube_011.use_remesh_preserve_attributes = False
me_cube_011.use_mirror_vertex_groups = False
me_cube_011.update()
me_cube_011.normals_split_custom_set([tuple(v) for v in zip(*[iter([-0.3563, 0.9344, -7.862e-05, -0.3563, 0.9344, -7.862e-05, -0.3563, 0.9344, -7.862e-05, -0.3563, 0.9344, -7.862e-05, -0.3563, 0.9344, -7.862e-05, -0.3563, 0.9344, -7.862e-05, -0.3563, 0.9344, -7.862e-05, -0.3563, 0.9344, -7.862e-05, -0.3563, 0.9344, -7.862e-05, 0.9973, 0.05377, -0.04921, 0.9973, 0.05377, -0.04921, 0.9973, 0.05377, -0.04921, 0.9973, 0.05377, -0.04921, -0.9933, -0.07648, 0.08618, -0.9933, -0.07648, 0.08618, -0.9933, -0.07648, 0.08618, -0.9933, -0.07648, 0.08618, -0.9933, -0.07648, 0.08618, -0.6706, -0.7419, -0.001069, -0.6706, -0.7419, -0.001069, -0.6706, -0.7419, -0.001069, -0.6706, -0.7419, -0.001069, 0.6706, 0.7419, 0.001069, 0.6706, 0.7419, 0.001069, 0.6706, 0.7419, 0.001069, 0.6706, 0.7419, 0.001069, 0.6706, 0.7419, 0.001069, -0.6775, -0.7355, 0.0108, -0.6775, -0.7355, 0.0108, -0.6775, -0.7355, 0.0108, -0.6775, -0.7355, 0.0108, -0.6775, -0.7355, 0.0108, 0.6788, 0.734, -0.01944, 0.6788, 0.734, -0.01944, 0.6788, 0.734, -0.01944, 0.6788, 0.734, -0.01944, 0.05041, -0.9987, -0.0003085, 0.05041, -0.9987, -0.0003085, 0.05041, -0.9987, -0.0003085, 0.05041, -0.9987, -0.0003085, 0.05041, -0.9987, -0.0003085, 0.7419, -0.6706, 0.0006327, 0.7419, -0.6706, 0.0006327, 0.7419, -0.6706, 0.0006327, 0.7419, -0.6706, 0.0006327, 0.7419, -0.6706, 0.0006327, -0.05041, 0.9987, 0.0003089, -0.05041, 0.9987, 0.0003089, -0.05041, 0.9987, 0.0003089, -0.05041, 0.9987, 0.0003089, -0.7419, 0.6706, -0.0006325, -0.7419, 0.6706, -0.0006325, -0.7419, 0.6706, -0.0006325, -0.7419, 0.6706, -0.0006325, 0.9987, 0.05041, 0.001203, 0.9987, 0.05041, 0.001203, 0.9987, 0.05041, 0.001203, 0.9987, 0.05041, 0.001203, 0.9987, 0.05041, 0.001203, -0.9987, -0.05041, -0.001203, -0.9987, -0.05041, -0.001203, -0.9987, -0.05041, -0.001203, -0.9987, -0.05041, -0.001203, -0.6706, -0.7419, -0.001069, -0.6706, -0.7419, -0.001069, -0.6706, -0.7419, -0.001069, -0.6706, -0.7419, -0.001069, -0.7419, 0.6706, -0.0006326, -0.7419, 0.6706, -0.0006326, -0.7419, 0.6706, -0.0006326, -0.7419, 0.6706, -0.0006326, 0.6862, 0.725, -0.05981, 0.6862, 0.725, -0.05981, 0.6862, 0.725, -0.05981, 0.6862, 0.725, -0.05981, -0.6706, -0.7419, -0.001069, -0.6706, -0.7419, -0.001069, -0.6706, -0.7419, -0.001069, -0.6706, -0.7419, -0.001069, 0.918, 0.1677, -0.3594, 0.918, 0.1677, -0.3594, 0.918, 0.1677, -0.3594, 0.918, 0.1677, -0.3594, 0.918, 0.1677, -0.3594, 0.918, 0.1677, -0.3594, 0.918, 0.1677, -0.3594, 0.918, 0.1677, -0.3594, 0.918, 0.1677, -0.3594, 0.918, 0.1677, -0.3594, 0.918, 0.1677, -0.3594, -0.05041, 0.9987, 0.000308, -0.05041, 0.9987, 0.000308, -0.05041, 0.9987, 0.000308, -0.05041, 0.9987, 0.000308, -0.3356, -0.942, -0.0007457, -0.3356, -0.942, -0.0007457, -0.3356, -0.942, -0.0007457, -0.3356, -0.942, -0.0007457, -0.05041, 0.9987, 0.0003087, -0.05041, 0.9987, 0.0003087, -0.05041, 0.9987, 0.0003087, -0.05041, 0.9987, 0.0003087, -0.942, 0.3356, -0.0009936, -0.942, 0.3356, -0.0009936, -0.942, 0.3356, -0.0009936, -0.942, 0.3356, -0.0009936, 0.6706, 0.7419, 0.001069, 0.6706, 0.7419, 0.001069, 0.6706, 0.7419, 0.001069, 0.6706, 0.7419, 0.001069, 0.9823, 0.01391, -0.187, 0.9823, 0.01391, -0.187, 0.9823, 0.01391, -0.187, 0.9823, 0.01391, -0.187, 0.6706, 0.7419, 0.001069, 0.6706, 0.7419, 0.001069, 0.6706, 0.7419, 0.001069, 0.6706, 0.7419, 0.001069, -0.6706, -0.7419, -0.001069, -0.6706, -0.7419, -0.001069, -0.6706, -0.7419, -0.001069, -0.6706, -0.7419, -0.001069, -0.9987, -0.05041, -0.001203, -0.9987, -0.05041, -0.001203, -0.9987, -0.05041, -0.001203, -0.9987, -0.05041, -0.001203, 0.3472, -0.9378, -0.004102, 0.3472, -0.9378, -0.004102, 0.3472, -0.9378, -0.004102, 0.3472, -0.9378, -0.004102, 0.3472, -0.9378, -0.004102, 0.3472, -0.9378, -0.004102, 0.3472, -0.9378, -0.004102, 0.3472, -0.9378, -0.004102, 0.3472, -0.9378, -0.004102, 0.3472, -0.9378, -0.004102, -0.7419, 0.6706, -0.0006327, -0.7419, 0.6706, -0.0006327, -0.7419, 0.6706, -0.0006327, -0.7419, 0.6706, -0.0006327, -0.6706, -0.7419, -0.001069, -0.6706, -0.7419, -0.001069, -0.6706, -0.7419, -0.001069, -0.6706, -0.7419, -0.001069, 0.05041, -0.9987, -0.0003086, 0.05041, -0.9987, -0.0003086, 0.05041, -0.9987, -0.0003086, 0.05041, -0.9987, -0.0003086, -0.001186, -0.0003691, 1.0, -0.001186, -0.0003691, 1.0, -0.001186, -0.0003691, 1.0, -0.001186, -0.0003691, 1.0, -0.001186, -0.0003691, 1.0, -0.001186, -0.0003691, 1.0, -0.001186, -0.0003691, 1.0, -0.001186, -0.0003691, 1.0, -0.001186, -0.0003691, 1.0, -0.001186, -0.0003691, 1.0, -0.001186, -0.0003691, 1.0, -0.001186, -0.0003691, 1.0, 0.9987, 0.05041, 0.001203, 0.9987, 0.05041, 0.001203, 0.9987, 0.05041, 0.001203, 0.9987, 0.05041, 0.001203, -0.7419, 0.6706, -0.0006329, -0.7419, 0.6706, -0.0006329, -0.7419, 0.6706, -0.0006329, -0.7419, 0.6706, -0.0006329, 0.7419, -0.6706, 0.0006324, 0.7419, -0.6706, 0.0006324, 0.7419, -0.6706, 0.0006324, 0.7419, -0.6706, 0.0006324, 0.05041, -0.9987, -0.0003089, 0.05041, -0.9987, -0.0003089, 0.05041, -0.9987, -0.0003089, 0.05041, -0.9987, -0.0003089, 0.7419, -0.6706, 0.0006323, 0.7419, -0.6706, 0.0006323, 0.7419, -0.6706, 0.0006323, 0.7419, -0.6706, 0.0006323, 0.942, -0.3356, 0.0009938, 0.942, -0.3356, 0.0009938, 0.942, -0.3356, 0.0009938, 0.942, -0.3356, 0.0009938, -0.001186, -0.0003691, 1.0, -0.001186, -0.0003691, 1.0, -0.001186, -0.0003691, 1.0, -0.001186, -0.0003691, 1.0, -0.001186, -0.000369, 1.0, -0.001186, -0.000369, 1.0, -0.001186, -0.000369, 1.0, -0.001186, -0.000369, 1.0, -0.001186, -0.0003691, 1.0, -0.001186, -0.0003691, 1.0, -0.001186, -0.0003691, 1.0, -0.001186, -0.0003691, 1.0, -0.001186, -0.000369, 1.0, -0.001186, -0.000369, 1.0, -0.001186, -0.000369, 1.0, -0.001186, -0.000369, 1.0, 0.6706, 0.7419, 0.001069, 0.6706, 0.7419, 0.001069, 0.6706, 0.7419, 0.001069, 0.6706, 0.7419, 0.001069, 0.3356, 0.942, 0.0007457, 0.3356, 0.942, 0.0007457, 0.3356, 0.942, 0.0007457, 0.3356, 0.942, 0.0007457, -0.9987, -0.05041, -0.001203, -0.9987, -0.05041, -0.001203, -0.9987, -0.05041, -0.001203, -0.9987, -0.05041, -0.001203, 0.05041, -0.9987, -0.0003088, 0.05041, -0.9987, -0.0003088, 0.05041, -0.9987, -0.0003088, 0.05041, -0.9987, -0.0003088, 0.05041, -0.9987, -0.0003088, 0.05041, -0.9987, -0.0003088, 0.05041, -0.9987, -0.0003088, 0.05041, -0.9987, -0.0003088, 0.7419, -0.6706, 0.0006325, 0.7419, -0.6706, 0.0006325, 0.7419, -0.6706, 0.0006325, 0.7419, -0.6706, 0.0006325, 0.942, -0.3356, 0.0009936, 0.942, -0.3356, 0.0009936, 0.942, -0.3356, 0.0009936, 0.942, -0.3356, 0.0009936, -0.3356, -0.942, -0.0007457, -0.3356, -0.942, -0.0007457, -0.3356, -0.942, -0.0007457, -0.3356, -0.942, -0.0007457, -0.05041, 0.9987, 0.0003088, -0.05041, 0.9987, 0.0003088, -0.05041, 0.9987, 0.0003088, -0.05041, 0.9987, 0.0003088, -0.9987, -0.05041, -0.001203, -0.9987, -0.05041, -0.001203, -0.9987, -0.05041, -0.001203, -0.9987, -0.05041, -0.001203, 0.7419, -0.6706, 0.0006324, 0.7419, -0.6706, 0.0006324, 0.7419, -0.6706, 0.0006324, 0.7419, -0.6706, 0.0006324, 0.9987, 0.05041, 0.001203, 0.9987, 0.05041, 0.001203, 0.9987, 0.05041, 0.001203, 0.9987, 0.05041, 0.001203, -0.001186, -0.0003691, 1.0, -0.001186, -0.0003691, 1.0, -0.001186, -0.0003691, 1.0, -0.001186, -0.0003691, 1.0, -0.001186, -0.0003691, 1.0, -0.001186, -0.0003691, 1.0, -0.001186, -0.0003691, 1.0, -0.001186, -0.0003691, 1.0, -0.001186, -0.0003691, 1.0, -0.001186, -0.0003691, 1.0, -0.001186, -0.0003691, 1.0, -0.001186, -0.0003691, 1.0, -0.001186, -0.0003691, 1.0, -0.001186, -0.0003691, 1.0, -0.001186, -0.0003691, 1.0, -0.001186, -0.0003691, 1.0, -0.001186, -0.0003691, 1.0, -0.942, 0.3356, -0.0009937, -0.942, 0.3356, -0.0009937, -0.942, 0.3356, -0.0009937, -0.942, 0.3356, -0.0009937, 0.9987, 0.05041, 0.001203, 0.9987, 0.05041, 0.001203, 0.9987, 0.05041, 0.001203, 0.9987, 0.05041, 0.001203, 0.9987, 0.05041, 0.001203, 0.9987, 0.05041, 0.001203, 0.9987, 0.05041, 0.001203, 0.9987, 0.05041, 0.001203, -0.9998, 0.02197, 0.0, -0.9998, 0.02197, 0.0, 0.4159, -0.2451, 0.8757, 0.4159, -0.2451, 0.8758, 0.4159, -0.2451, 0.8758, 0.4159, -0.2449, 0.8758, 0.4212, -0.009254, 0.0, -0.7419, 0.6706, -0.0006327, -0.7419, 0.6706, -0.0006327, -0.7419, 0.6706, -0.0006327, -0.7419, 0.6706, -0.0006327, 0.6706, 0.7419, 0.001069, 0.6706, 0.7419, 0.001069, 0.6706, 0.7419, 0.001069, 0.416, -0.2451, 0.8757, 0.0, 0.0, 1.0, 0.0, 0.0, 1.0, 0.0, 0.0, 1.0, 0.0, 0.0, 1.0, -0.9987, -0.05041, -0.001203, -0.9987, -0.05041, -0.001203, -0.9987, -0.05041, -0.001203, -0.9987, -0.05041, -0.001203, 0.3012, -0.9536, 4.768e-06, 0.4159, -0.2451, 0.8758, 0.3012, -0.9536, 4.768e-06, 0.3012, -0.9536, 4.768e-06, -0.9987, -0.05041, -0.001203, -0.9987, -0.05041, -0.001203, -0.9987, -0.05041, -0.001203, -0.9987, -0.05041, -0.001203, -0.001187, -0.0003691, 1.0, -0.001187, -0.0003691, 1.0, -0.001187, -0.0003691, 1.0, -0.001187, -0.0003691, 1.0, 0.3012, -0.9536, 5.245e-06, 0.3012, -0.9536, 5.245e-06, 0.3012, -0.9536, 5.245e-06, 0.3012, -0.9536, 5.245e-06, 0.9987, 0.05041, 0.001203, 0.9987, 0.05041, 0.001203, 0.9987, 0.05041, 0.001203, 0.9987, 0.05041, 0.001203, -0.3012, 0.9536, -6.139e-06, -0.3012, 0.9536, -6.139e-06, -0.3012, 0.9536, -6.139e-06, -0.3012, 0.9536, -6.139e-06, -0.001187, -0.0003691, 1.0, -0.001187, -0.0003691, 1.0, -0.001187, -0.0003691, 1.0, -0.001187, -0.0003691, 1.0, 0.9987, 0.05041, 0.001203, 0.9987, 0.05041, 0.001203, 0.9987, 0.05041, 0.001203, 0.9987, 0.05041, 0.001203, -0.3012, 0.9536, -5.245e-06, -0.3012, 0.9536, -5.245e-06, -0.3012, 0.9536, -5.245e-06, -0.3012, 0.9536, -5.245e-06, 0.3012, -0.9536, 4.768e-06, 0.3012, -0.9536, 4.768e-06, 0.3012, -0.9536, 4.768e-06, 0.3012, -0.9536, 4.768e-06, -0.001186, -0.000369, 1.0, -0.001186, -0.000369, 1.0, -0.001186, -0.000369, 1.0, -0.001186, -0.000369, 1.0, 0.416, -0.2451, 0.8757, 0.6706, 0.7419, 0.00107, 0.6706, 0.7419, 0.00107, 0.6706, 0.7419, 0.00107, -0.3012, 0.9536, -4.768e-06, -0.3012, 0.9536, -4.768e-06, -0.3012, 0.9536, -4.768e-06, -0.3012, 0.9536, -4.768e-06, -0.6706, -0.7419, -0.00107, -0.6706, -0.7419, -0.00107, -0.6706, -0.7419, -0.00107, -0.6706, -0.7419, -0.00107, 0.0, 0.0, 1.0, 0.0, 0.0, 1.0, 0.0, 0.0, 1.0, 0.0, 0.0, 1.0, 0.0, 0.0, 1.0, 0.0, 0.0, 1.0, 0.0, 0.0, 1.0, 0.0, 0.0, 1.0, 0.0, 0.0, 1.0, 0.0, 0.0, 1.0, 0.0, 0.0, 1.0, 0.0, 0.0, 1.0, -0.6706, -0.7419, -0.001069, -0.6706, -0.7419, -0.001069, -0.6706, -0.7419, -0.001069, -0.6706, -0.7419, -0.001069, -0.6706, -0.7419, -0.001069, -0.6706, -0.7419, -0.001069, -0.6706, -0.7419, -0.001069, -0.6706, -0.7419, -0.001069, 0.9987, 0.05041, 0.001203, 0.9987, 0.05041, 0.001203, 0.9987, 0.05041, 0.001203, 0.9987, 0.05041, 0.001203, -0.9987, -0.05041, -0.001203, -0.9987, -0.05041, -0.001203, -0.9987, -0.05041, -0.001203, -0.9987, -0.05041, -0.001203, -0.001186, -0.000369, 1.0, -0.001186, -0.000369, 1.0, -0.001186, -0.000369, 1.0, -0.001186, -0.000369, 1.0, 0.6706, 0.7419, 0.001069, 0.6706, 0.7419, 0.001069, 0.6706, 0.7419, 0.001069, 0.6706, 0.7419, 0.001069, 0.6706, 0.7419, 0.001069, 0.6706, 0.7419, 0.001069, 0.6706, 0.7419, 0.001069, 0.6706, 0.7419, 0.001069, -0.5483, 0.8363, -0.0003411, -0.5483, 0.8363, -0.0003411, -0.5483, 0.8363, -0.0003411, -0.5483, 0.8363, -0.0003411, -0.001186, -0.0003691, 1.0, -0.001186, -0.0003691, 1.0, -0.001186, -0.0003691, 1.0, -0.001186, -0.0003691, 1.0, 0.5483, -0.8363, 0.0003417, 0.5483, -0.8363, 0.0003417, 0.5483, -0.8363, 0.0003417, 0.5483, -0.8363, 0.0003417, -0.001186, -0.0003691, 1.0, -0.001186, -0.0003691, 1.0, -0.001186, -0.0003691, 1.0, -0.001186, -0.0003691, 1.0, -0.001186, -0.0003691, 1.0, -0.001186, -0.0003691, 1.0, -0.001186, -0.0003691, 1.0, 0.416, -0.245, 0.8757, 0.416, -0.245, 0.8757, 0.4159, -0.2451, 0.8757, -0.001186, -0.0003691, 1.0, -0.001186, -0.0003691, 1.0, -0.001186, -0.0003691, 1.0, -0.001186, -0.0003691, 1.0, 0.02275, 0.008648, 0.9997, 0.02275, 0.008648, 0.9997, 0.02275, 0.008648, 0.9997, 0.02275, 0.008648, 0.9997, 0.02275, 0.008648, 0.9997, 0.02275, 0.008648, 0.9997, 0.02275, 0.008648, 0.9997, 0.02275, 0.008648, 0.9997, 0.0, 0.0, 1.0, 0.0, 0.0, 1.0, 0.0, 0.0, 1.0, 0.0, 0.0, 1.0, 6.684e-09, 0.0, -1.0, 6.684e-09, 0.0, -1.0, 6.684e-09, 0.0, -1.0, 6.684e-09, 0.0, -1.0, -0.9397, -0.342, 1.731e-07, -0.9397, -0.342, 1.731e-07, -0.9397, -0.342, 1.731e-07, -0.9397, -0.342, 1.731e-07, 0.3497, -0.9369, -0.003709, 0.3497, -0.9369, -0.003709, 0.3497, -0.9369, -0.003709, 0.3497, -0.9369, -0.003709, 0.3497, -0.9369, -0.003709, 0.3497, -0.9369, -0.003709, 0.3497, -0.9369, -0.003709, 0.9397, 0.342, 3.106e-07, 0.9397, 0.342, 3.106e-07, 0.9397, 0.342, 3.106e-07, 0.9397, 0.342, 3.106e-07, 0.9397, 0.342, 3.106e-07, 0.3493, -0.937, -0.007802, 0.3493, -0.937, -0.007802, 0.3493, -0.937, -0.007802, 0.3493, -0.937, -0.007802, 0.3493, -0.937, -0.007802, 0.9397, 0.342, -2.435e-07, 0.9397, 0.342, -2.435e-07, 0.9397, 0.342, -2.435e-07, 0.9397, 0.342, -2.435e-07, 0.9397, 0.342, -2.435e-07, -0.3544, 0.9351, 0.00554, -0.3544, 0.9351, 0.00554, -0.3544, 0.9351, 0.00554, -0.3544, 0.9351, 0.00554, -0.3544, 0.9351, 0.00554, -0.3544, 0.9351, 0.00554, -0.3544, 0.9351, 0.00554, -0.3544, 0.9351, 0.00554, -0.3544, 0.9351, 0.00554, -0.3544, 0.9351, 0.00554, -0.3544, 0.9351, 0.00554, 0.0, 0.0, -1.0, 0.0, 0.0, -1.0, 0.0, 0.0, -1.0, 0.0, 0.0, -1.0, -0.9397, -0.342, -3.748e-09, -0.9397, -0.342, -3.748e-09, -0.9397, -0.342, -3.748e-09, -0.9397, -0.342, -3.748e-09, -0.9397, -0.342, -3.748e-09, -0.9397, -0.342, -3.748e-09, 0.0, 0.0, 1.0, 0.0, 0.0, 1.0, 0.0, 0.0, 1.0, 0.0, 0.0, 1.0, 0.0004819, -0.006365, 1.0, 0.0004819, -0.006365, 1.0, 0.0004819, -0.006365, 1.0, 0.0004819, -0.006365, 1.0, 0.0004819, -0.006365, 1.0, 0.0004819, -0.006365, 1.0, 0.0004819, -0.006365, 1.0, 0.0004819, -0.006365, 1.0, 0.0004819, -0.006365, 1.0, 0.0004819, -0.006365, 1.0, 0.001264, -0.0009494, -1.0, 0.001264, -0.0009494, -1.0, 0.0, 0.0, 0.0, 0.0, 0.0, 0.0, 0.001264, -0.0009494, -1.0, 0.001264, -0.0009494, -1.0, 0.001264, -0.0009494, -1.0, 0.001264, -0.0009494, -1.0, 0.001264, -0.0009494, -1.0, -0.9987, -0.05041, -0.001203, -0.9987, -0.05041, -0.001203, -0.9987, -0.05041, -0.001203, -0.0751, -0.4781, 0.8751, -0.0751, -0.4781, 0.8751, -0.0751, -0.4781, 0.8751, -0.0751, -0.4781, 0.8751, -0.0751, -0.4781, 0.8751, -0.0751, -0.4781, 0.8751, -0.0751, -0.4781, 0.8751, -0.0751, -0.4781, 0.8751, -0.0751, -0.4781, 0.8751, -0.0751, -0.4781, 0.8751, -0.0751, -0.4781, 0.8751, -0.0751, -0.4781, 0.8751, -0.0751, -0.4781, 0.8751, -0.0751, -0.4781, 0.8751, -0.0751, -0.4781, 0.8751, -0.0005524, -0.001303, 1.0, -0.0005524, -0.001303, 1.0, -0.0005524, -0.001303, 1.0, -0.0005524, -0.001303, 1.0, 0.0, -0.002604, -1.0, 0.0, -0.002604, -1.0, 0.0, -0.002604, -1.0, 0.0, -0.002604, -1.0, -0.00255, 0.002583, 1.0, -0.00255, 0.002583, 1.0, -0.00255, 0.002583, 1.0, -0.00255, 0.002583, 1.0, -0.00255, 0.002583, 1.0, -0.00255, 0.002583, 1.0, -0.00255, 0.002583, 1.0, -0.00255, 0.002583, 1.0, -0.00255, 0.002583, 1.0, 0.2448, 0.4202, 0.8738, -0.2976, 0.3879, 0.8723, 0.4159, -0.2449, 0.8758, 0.4159, -0.2449, 0.8758, 0.4159, -0.2449, 0.8758, 0.4159, -0.245, 0.8758, 0.4159, -0.2449, 0.8758, 0.4159, -0.2449, 0.8758, 0.1609, 0.4601, 0.8732, -0.00255, 0.002583, 1.0, -0.00255, 0.002583, 1.0, -0.00255, 0.002583, 1.0, -0.00255, 0.002583, 1.0, -0.00255, 0.002583, 1.0, -0.00255, 0.002583, 1.0, -0.00255, 0.002583, 1.0, -0.00255, 0.002583, 1.0, -0.00255, 0.002583, 1.0, -0.00255, 0.002583, 1.0, -0.00255, 0.002583, 1.0, -0.00255, 0.002583, 1.0, -0.00255, 0.002583, 1.0, -0.878, -0.0399, -0.477, -0.9397, -0.3417, -0.01447, -0.9685, -0.1863, -0.1649, -0.8015, -0.5963, 0.04487, 0.0, 1.0, 0.0, -0.6183, 0.786, -0.002108, 0.0, 0.8457, 0.0, 0.0, 1.0, 0.0, 0.6552, 0.6872, -0.3136, -0.1207, 0.6275, -0.7692, -0.2449, 0.9348, -0.2571, -0.1693, 0.9698, -0.1757, 0.1841, 0.9796, 0.08027, 0.1256, 0.9792, 0.1593, 0.5731, 0.8105, -0.121, 0.5731, 0.8105, -0.121, -0.7203, -0.5789, 0.3822, -0.122, -0.6223, 0.7732, -0.7258, -0.6038, 0.3295, -0.4461, -0.5515, 0.7049, 0.3393, -0.2263, 0.9131, 0.3393, -0.2263, 0.9131, 0.135, -0.6202, 0.7727, 0.3393, -0.2263, 0.9131, -0.08135, 0.03445, 0.9961, -0.08135, 0.03445, 0.9961, -0.08135, 0.03445, 0.9961, -0.08135, 0.03445, 0.9961, -0.08131, 0.03451, 0.9961, -0.08139, 0.03439, 0.9961, 0.05757, -0.5743, 0.8166, 0.5197, 0.2685, 0.8111, -0.08822, 0.018, 0.9959, 0.0658, -0.6036, 0.7946, -0.421, 0.2475, 0.8726, -0.421, 0.2475, 0.8726, -0.2499, -0.4176, 0.8736, 0.1625, -0.4564, 0.8748, 0.1603, 0.4582, 0.8743, -0.4608, 0.1635, 0.8723, -0.421, 0.2475, 0.8726, -0.421, 0.2475, 0.8726, -0.421, 0.2475, 0.8726, -0.421, 0.2475, 0.8726, 0.05299, -0.9005, 0.4316, -0.2143, -0.5894, 0.7789, -0.2143, -0.5894, 0.7789, -0.6095, -0.3537, 0.7096, 0.3577, 0.7525, 0.553, 0.3172, 0.6188, 0.7187, 0.9206, -0.01637, 0.3903, 0.7148, 0.6933, 0.09225, -0.3378, -0.9401, -0.0462, -0.7262, -0.6727, 0.142, -0.6166, -0.7266, 0.3031, -0.3378, -0.9401, -0.0462, -0.2628, -0.7427, -0.6159, -0.6409, -0.7173, -0.2735, 0.2293, -0.7419, -0.6301, -0.2628, -0.7427, -0.6159, -0.106, 0.9339, -0.3415, 0.2734, 0.75, -0.6022, 0.2734, 0.75, -0.6022, -0.2312, 0.726, -0.6476, -0.4189, -0.4647, 0.7801, -0.4189, -0.4647, 0.7801, -0.4189, -0.4647, 0.7801, -0.4189, -0.4647, 0.7801, -0.09525, -0.1071, 0.9897, -0.09525, -0.1071, 0.9897, -0.09525, -0.1071, 0.9897, -0.09525, -0.1071, 0.9897, -0.441, -0.4888, -0.7527, -0.441, -0.4888, -0.7527, -0.441, -0.4888, -0.7527, -0.441, -0.4888, -0.7527, 0.5711, 0.6322, -0.5236, 0.5711, 0.6322, -0.5236, 0.5711, 0.6322, -0.5236, 0.5711, 0.6322, -0.5236, -0.0231, -0.9997, -0.0003412, 0.4552, -0.8884, -0.05953, 0.1419, -0.8767, 0.4596, -0.0231, -0.9997, -0.0003412, 0.9176, -0.2348, 0.3208, 0.9916, 0.1293, 0.0006812, 0.9916, 0.1293, 0.0006812, 0.8104, 0.5193, 0.2714, -0.8472, -0.3136, 0.4289, -0.9875, -0.1578, -0.001286, -0.9875, -0.1578, -0.001286, -0.7755, -0.6264, -0.07815, 0.03784, 0.9993, -1.094e-05, -0.3845, 0.887, 0.2559, 0.3673, 0.8656, 0.3404, 0.03784, 0.9993, -1.094e-05])] * 3)])

# ---- objects
ob_stairs_right = bpy.data.objects.new('Stairs Right', me_cube_004)
ob_stairs_left = bpy.data.objects.new('Stairs Left', me_cube_004)
ob_stairs_g = bpy.data.objects.new('Stairs G', me_cube_004)
ob_ground = bpy.data.objects.new('Ground', me_cube_001)
ob_pilar = bpy.data.objects.new('Pilar', me_circle_003)
ob_right_outer_wall = bpy.data.objects.new('right outer wall', me_cube_010)
ob_first = bpy.data.objects.new('First', me_cube_011)

# ---- transforms, parenting, visibility, modifiers, constraints
ob_stairs_right.location = (11.67, -23.54, 7.152)
ob_stairs_right.rotation_euler = (0.0, -0.0, -1.571)
ob_stairs_right.scale = (1.25, 1.0, 1.0)
ob_stairs_right.lineart.crease_threshold = 0.0
ob_stairs_left.location = (-11.44, -23.59, 7.752)
ob_stairs_left.rotation_euler = (0.0, -0.0, -1.571)
ob_stairs_left.scale = (1.25, 1.2, 1.2)
ob_stairs_left.lineart.crease_threshold = 0.0
ob_stairs_g.location = (0.04111, -23.77, 2.352)
ob_stairs_g.rotation_euler = (0.0, 0.0, 1.571)
ob_stairs_g.scale = (1.25, 1.0, 1.4)
ob_stairs_g.lineart.crease_threshold = 0.0
ob_ground.location = (23.0, -23.63, 2.193)
ob_ground.lineart.crease_threshold = 0.0
ob_pilar.location = (0.0, 0.0313, 0.0)
ob_pilar.rotation_euler = (0.0, -0.0, 0.384)
ob_pilar.scale = (0.3139, 0.3139, 0.3139)
ob_pilar.lineart.crease_threshold = 0.0
ob_right_outer_wall.location = (16.86, -29.55, 7.051)
ob_right_outer_wall.scale = (1.051, 8.144, 5.2)
ob_right_outer_wall.lineart.crease_threshold = 0.0
ob_first.location = (-1.0, 13.51, 16.65)
ob_first.rotation_euler = (0.0, -0.0, -0.3491)
ob_first.scale = (2.0, 2.0, 2.0)
ob_first.lineart.crease_threshold = 0.0

# ---- collection membership
col_collection_1.objects.link(ob_stairs_right)
col_collection_1.objects.link(ob_stairs_left)
col_collection_1.objects.link(ob_stairs_g)
col_collection_1.objects.link(ob_ground)
col_collection_1.objects.link(ob_pilar)
col_collection_1.objects.link(ob_right_outer_wall)
col_collection_1.objects.link(ob_first)

# ---- scene / render settings (as saved in the file)
scene.frame_start = 1; scene.frame_end = 250; scene.frame_set(15)
scene.render.engine = 'BLENDER_EEVEE_NEXT'
scene.render.resolution_percentage = 50
scene.render.dither_intensity = 0.0
scene.cycles.use_denoising = False
scene.cycles.samples = 128
scene.cycles.sampling_pattern = 'TABULATED_SOBOL'
scene.cycles.use_adaptive_sampling = False
scene.cycles.use_light_tree = False
scene.cycles.blur_glossy = 0.0
scene.cycles.sample_clamp_indirect = 0.0
scene.view_settings.view_transform = 'Standard'
bpy.context.view_layer.update()

# ---- added for rendering (the .blend has no active camera and no usable light): camera, sun
cam_auto = bpy.data.cameras.new('AutoCamera')
cam_auto.lens = 50.0
cam_auto.sensor_width = 36.0
cam_auto.clip_end = 2363.46
ob_auto_camera = bpy.data.objects.new('AutoCamera', cam_auto)
scene.collection.objects.link(ob_auto_camera)
ob_auto_camera.location = (141.269, -166.033, 118.041)
ob_auto_camera.rotation_euler = (1.09748, -7.21219e-08, 0.694738)
scene.camera = ob_auto_camera
light_auto_sun = bpy.data.lights.new('AutoSun', 'SUN')
light_auto_sun.energy = 3.0
light_auto_sun.angle = 0.0523599
ob_auto_sun = bpy.data.objects.new('AutoSun', light_auto_sun)
scene.collection.objects.link(ob_auto_sun)
ob_auto_sun.rotation_euler = (0.872665, 0.174533, 0.523599)
bpy.context.view_layer.update()
